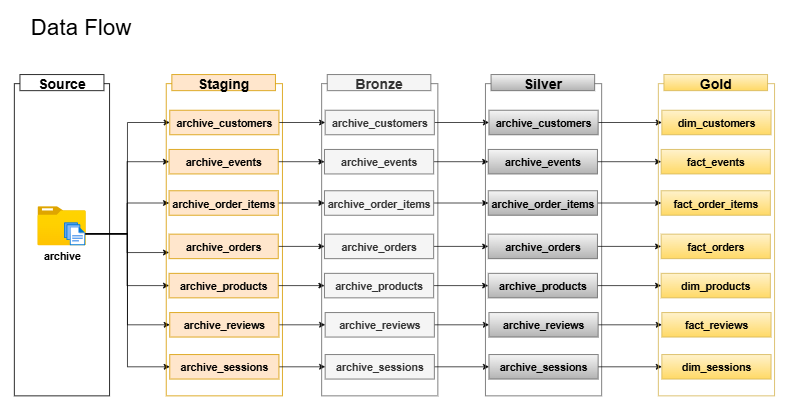

The diagram above was exported from draw.io. Its source (the exported page's mxGraphModel, read from the mxfile embedded in the PNG):
<mxGraphModel dx="1152" dy="529" grid="0" gridSize="1" guides="1" tooltips="1" connect="1" arrows="1" fold="1" page="1" pageScale="1" pageWidth="1920" pageHeight="1200" math="0" shadow="0">
  <root>
    <mxCell id="0" />
    <mxCell id="1" parent="0" />
    <mxCell id="JrYtYJpeFtsOhO5YwTL4-1" value="" style="rounded=0;whiteSpace=wrap;html=1;fillColor=none;" parent="1" vertex="1">
      <mxGeometry x="43" y="120" width="136" height="446" as="geometry" />
    </mxCell>
    <mxCell id="JrYtYJpeFtsOhO5YwTL4-2" value="Data Flow" style="text;html=1;align=center;verticalAlign=middle;whiteSpace=wrap;rounded=0;fontSize=32;" parent="1" vertex="1">
      <mxGeometry x="46" y="25" width="185" height="30" as="geometry" />
    </mxCell>
    <mxCell id="JrYtYJpeFtsOhO5YwTL4-3" value="Source" style="rounded=0;whiteSpace=wrap;html=1;fontStyle=1;fontSize=20;" parent="1" vertex="1">
      <mxGeometry x="51" y="107" width="120" height="23" as="geometry" />
    </mxCell>
    <mxCell id="JrYtYJpeFtsOhO5YwTL4-5" value="archive" style="image;aspect=fixed;html=1;points=[];align=center;fontSize=15;image=img/lib/azure2/general/Folder_Blank.svg;fontStyle=1" parent="1" vertex="1">
      <mxGeometry x="76" y="295" width="69" height="56.00000000000001" as="geometry" />
    </mxCell>
    <mxCell id="JrYtYJpeFtsOhO5YwTL4-19" style="edgeStyle=orthogonalEdgeStyle;rounded=0;orthogonalLoop=1;jettySize=auto;html=1;entryX=0;entryY=0.5;entryDx=0;entryDy=0;" parent="1" source="JrYtYJpeFtsOhO5YwTL4-6" target="JrYtYJpeFtsOhO5YwTL4-11" edge="1">
      <mxGeometry relative="1" as="geometry" />
    </mxCell>
    <mxCell id="JrYtYJpeFtsOhO5YwTL4-20" style="edgeStyle=orthogonalEdgeStyle;rounded=0;orthogonalLoop=1;jettySize=auto;html=1;entryX=0;entryY=0.5;entryDx=0;entryDy=0;" parent="1" source="JrYtYJpeFtsOhO5YwTL4-6" target="JrYtYJpeFtsOhO5YwTL4-13" edge="1">
      <mxGeometry relative="1" as="geometry" />
    </mxCell>
    <mxCell id="JrYtYJpeFtsOhO5YwTL4-21" style="edgeStyle=orthogonalEdgeStyle;rounded=0;orthogonalLoop=1;jettySize=auto;html=1;entryX=0;entryY=0.5;entryDx=0;entryDy=0;" parent="1" source="JrYtYJpeFtsOhO5YwTL4-6" target="JrYtYJpeFtsOhO5YwTL4-14" edge="1">
      <mxGeometry relative="1" as="geometry" />
    </mxCell>
    <mxCell id="JrYtYJpeFtsOhO5YwTL4-22" style="edgeStyle=orthogonalEdgeStyle;rounded=0;orthogonalLoop=1;jettySize=auto;html=1;entryX=0;entryY=0.75;entryDx=0;entryDy=0;" parent="1" source="JrYtYJpeFtsOhO5YwTL4-6" target="JrYtYJpeFtsOhO5YwTL4-15" edge="1">
      <mxGeometry relative="1" as="geometry" />
    </mxCell>
    <mxCell id="JrYtYJpeFtsOhO5YwTL4-23" style="edgeStyle=orthogonalEdgeStyle;rounded=0;orthogonalLoop=1;jettySize=auto;html=1;entryX=0;entryY=0.5;entryDx=0;entryDy=0;" parent="1" source="JrYtYJpeFtsOhO5YwTL4-6" target="JrYtYJpeFtsOhO5YwTL4-16" edge="1">
      <mxGeometry relative="1" as="geometry" />
    </mxCell>
    <mxCell id="JrYtYJpeFtsOhO5YwTL4-24" style="edgeStyle=orthogonalEdgeStyle;rounded=0;orthogonalLoop=1;jettySize=auto;html=1;entryX=0;entryY=0.5;entryDx=0;entryDy=0;" parent="1" source="JrYtYJpeFtsOhO5YwTL4-6" target="JrYtYJpeFtsOhO5YwTL4-17" edge="1">
      <mxGeometry relative="1" as="geometry" />
    </mxCell>
    <mxCell id="JrYtYJpeFtsOhO5YwTL4-25" style="edgeStyle=orthogonalEdgeStyle;rounded=0;orthogonalLoop=1;jettySize=auto;html=1;entryX=0;entryY=0.5;entryDx=0;entryDy=0;" parent="1" source="JrYtYJpeFtsOhO5YwTL4-6" target="JrYtYJpeFtsOhO5YwTL4-18" edge="1">
      <mxGeometry relative="1" as="geometry" />
    </mxCell>
    <mxCell id="JrYtYJpeFtsOhO5YwTL4-6" value="" style="image;aspect=fixed;html=1;points=[];align=center;fontSize=12;image=img/lib/azure2/general/Files.svg;" parent="1" vertex="1">
      <mxGeometry x="114" y="318" width="30.17" height="33" as="geometry" />
    </mxCell>
    <mxCell id="JrYtYJpeFtsOhO5YwTL4-7" value="" style="rounded=0;whiteSpace=wrap;html=1;fillColor=none;strokeColor=#d79b00;" parent="1" vertex="1">
      <mxGeometry x="260" y="120" width="166" height="446" as="geometry" />
    </mxCell>
    <mxCell id="JrYtYJpeFtsOhO5YwTL4-8" value="Staging" style="rounded=0;whiteSpace=wrap;html=1;fontStyle=1;fontSize=20;fillColor=#ffe6cc;strokeColor=#d79b00;" parent="1" vertex="1">
      <mxGeometry x="268" y="107" width="148" height="23" as="geometry" />
    </mxCell>
    <mxCell id="JrYtYJpeFtsOhO5YwTL4-35" style="edgeStyle=orthogonalEdgeStyle;rounded=0;orthogonalLoop=1;jettySize=auto;html=1;" parent="1" source="JrYtYJpeFtsOhO5YwTL4-11" target="JrYtYJpeFtsOhO5YwTL4-28" edge="1">
      <mxGeometry relative="1" as="geometry" />
    </mxCell>
    <mxCell id="JrYtYJpeFtsOhO5YwTL4-11" value="archive_customers" style="rounded=0;whiteSpace=wrap;html=1;fontStyle=1;fontSize=15;fillColor=#ffe6cc;strokeColor=#d79b00;" parent="1" vertex="1">
      <mxGeometry x="265" y="158" width="156" height="35" as="geometry" />
    </mxCell>
    <mxCell id="JrYtYJpeFtsOhO5YwTL4-36" style="edgeStyle=orthogonalEdgeStyle;rounded=0;orthogonalLoop=1;jettySize=auto;html=1;" parent="1" source="JrYtYJpeFtsOhO5YwTL4-13" target="JrYtYJpeFtsOhO5YwTL4-29" edge="1">
      <mxGeometry relative="1" as="geometry" />
    </mxCell>
    <mxCell id="JrYtYJpeFtsOhO5YwTL4-13" value="archive_events" style="rounded=0;whiteSpace=wrap;html=1;fontStyle=1;fontSize=15;fillColor=#ffe6cc;strokeColor=#d79b00;" parent="1" vertex="1">
      <mxGeometry x="264" y="214" width="156" height="35" as="geometry" />
    </mxCell>
    <mxCell id="JrYtYJpeFtsOhO5YwTL4-37" style="edgeStyle=orthogonalEdgeStyle;rounded=0;orthogonalLoop=1;jettySize=auto;html=1;" parent="1" source="JrYtYJpeFtsOhO5YwTL4-14" target="JrYtYJpeFtsOhO5YwTL4-30" edge="1">
      <mxGeometry relative="1" as="geometry" />
    </mxCell>
    <mxCell id="JrYtYJpeFtsOhO5YwTL4-14" value="archive_order_items" style="rounded=0;whiteSpace=wrap;html=1;fontStyle=1;fontSize=15;fillColor=#ffe6cc;strokeColor=#d79b00;" parent="1" vertex="1">
      <mxGeometry x="264" y="273" width="156" height="35" as="geometry" />
    </mxCell>
    <mxCell id="JrYtYJpeFtsOhO5YwTL4-38" style="edgeStyle=orthogonalEdgeStyle;rounded=0;orthogonalLoop=1;jettySize=auto;html=1;" parent="1" source="JrYtYJpeFtsOhO5YwTL4-15" target="JrYtYJpeFtsOhO5YwTL4-31" edge="1">
      <mxGeometry relative="1" as="geometry" />
    </mxCell>
    <mxCell id="JrYtYJpeFtsOhO5YwTL4-15" value="archive_orders" style="rounded=0;whiteSpace=wrap;html=1;fontStyle=1;fontSize=15;fillColor=#ffe6cc;strokeColor=#d79b00;" parent="1" vertex="1">
      <mxGeometry x="264" y="335" width="156" height="35" as="geometry" />
    </mxCell>
    <mxCell id="JrYtYJpeFtsOhO5YwTL4-39" style="edgeStyle=orthogonalEdgeStyle;rounded=0;orthogonalLoop=1;jettySize=auto;html=1;" parent="1" source="JrYtYJpeFtsOhO5YwTL4-16" target="JrYtYJpeFtsOhO5YwTL4-32" edge="1">
      <mxGeometry relative="1" as="geometry" />
    </mxCell>
    <mxCell id="JrYtYJpeFtsOhO5YwTL4-16" value="archive_products" style="rounded=0;whiteSpace=wrap;html=1;fontStyle=1;fontSize=15;fillColor=#ffe6cc;strokeColor=#d79b00;" parent="1" vertex="1">
      <mxGeometry x="264" y="391" width="156" height="35" as="geometry" />
    </mxCell>
    <mxCell id="JrYtYJpeFtsOhO5YwTL4-40" style="edgeStyle=orthogonalEdgeStyle;rounded=0;orthogonalLoop=1;jettySize=auto;html=1;" parent="1" source="JrYtYJpeFtsOhO5YwTL4-17" target="JrYtYJpeFtsOhO5YwTL4-33" edge="1">
      <mxGeometry relative="1" as="geometry" />
    </mxCell>
    <mxCell id="JrYtYJpeFtsOhO5YwTL4-17" value="archive_reviews" style="rounded=0;whiteSpace=wrap;html=1;fontStyle=1;fontSize=15;fillColor=#ffe6cc;strokeColor=#d79b00;" parent="1" vertex="1">
      <mxGeometry x="265" y="447" width="156" height="35" as="geometry" />
    </mxCell>
    <mxCell id="JrYtYJpeFtsOhO5YwTL4-41" style="edgeStyle=orthogonalEdgeStyle;rounded=0;orthogonalLoop=1;jettySize=auto;html=1;" parent="1" source="JrYtYJpeFtsOhO5YwTL4-18" target="JrYtYJpeFtsOhO5YwTL4-34" edge="1">
      <mxGeometry relative="1" as="geometry" />
    </mxCell>
    <mxCell id="JrYtYJpeFtsOhO5YwTL4-18" value="archive_sessions" style="rounded=0;whiteSpace=wrap;html=1;fontStyle=1;fontSize=15;fillColor=#ffe6cc;strokeColor=#d79b00;" parent="1" vertex="1">
      <mxGeometry x="265" y="507" width="156" height="35" as="geometry" />
    </mxCell>
    <mxCell id="JrYtYJpeFtsOhO5YwTL4-26" value="" style="rounded=0;whiteSpace=wrap;html=1;fillColor=none;strokeColor=#666666;fontColor=#333333;" parent="1" vertex="1">
      <mxGeometry x="482" y="120" width="166" height="446" as="geometry" />
    </mxCell>
    <mxCell id="JrYtYJpeFtsOhO5YwTL4-27" value="Bronze" style="rounded=0;whiteSpace=wrap;html=1;fontStyle=1;fontSize=20;fillColor=#f5f5f5;strokeColor=#666666;fontColor=#333333;" parent="1" vertex="1">
      <mxGeometry x="490" y="107" width="148" height="23" as="geometry" />
    </mxCell>
    <mxCell id="7cCFuUEClHJVlu-931xZ-10" style="edgeStyle=orthogonalEdgeStyle;rounded=0;orthogonalLoop=1;jettySize=auto;html=1;" parent="1" source="JrYtYJpeFtsOhO5YwTL4-28" target="7cCFuUEClHJVlu-931xZ-3" edge="1">
      <mxGeometry relative="1" as="geometry" />
    </mxCell>
    <mxCell id="JrYtYJpeFtsOhO5YwTL4-28" value="archive_customers" style="rounded=0;whiteSpace=wrap;html=1;fontStyle=1;fontSize=15;fillColor=#f5f5f5;strokeColor=#666666;fontColor=#333333;" parent="1" vertex="1">
      <mxGeometry x="487" y="158" width="156" height="35" as="geometry" />
    </mxCell>
    <mxCell id="7cCFuUEClHJVlu-931xZ-11" style="edgeStyle=orthogonalEdgeStyle;rounded=0;orthogonalLoop=1;jettySize=auto;html=1;" parent="1" source="JrYtYJpeFtsOhO5YwTL4-29" target="7cCFuUEClHJVlu-931xZ-4" edge="1">
      <mxGeometry relative="1" as="geometry" />
    </mxCell>
    <mxCell id="JrYtYJpeFtsOhO5YwTL4-29" value="archive_events" style="rounded=0;whiteSpace=wrap;html=1;fontStyle=1;fontSize=15;fillColor=#f5f5f5;strokeColor=#666666;fontColor=#333333;" parent="1" vertex="1">
      <mxGeometry x="486" y="214" width="156" height="35" as="geometry" />
    </mxCell>
    <mxCell id="7cCFuUEClHJVlu-931xZ-12" style="edgeStyle=orthogonalEdgeStyle;rounded=0;orthogonalLoop=1;jettySize=auto;html=1;entryX=0;entryY=0.5;entryDx=0;entryDy=0;" parent="1" source="JrYtYJpeFtsOhO5YwTL4-30" target="7cCFuUEClHJVlu-931xZ-5" edge="1">
      <mxGeometry relative="1" as="geometry" />
    </mxCell>
    <mxCell id="JrYtYJpeFtsOhO5YwTL4-30" value="archive_order_items" style="rounded=0;whiteSpace=wrap;html=1;fontStyle=1;fontSize=15;fillColor=#f5f5f5;strokeColor=#666666;fontColor=#333333;" parent="1" vertex="1">
      <mxGeometry x="486" y="273" width="156" height="35" as="geometry" />
    </mxCell>
    <mxCell id="7cCFuUEClHJVlu-931xZ-13" style="edgeStyle=orthogonalEdgeStyle;rounded=0;orthogonalLoop=1;jettySize=auto;html=1;" parent="1" source="JrYtYJpeFtsOhO5YwTL4-31" target="7cCFuUEClHJVlu-931xZ-6" edge="1">
      <mxGeometry relative="1" as="geometry" />
    </mxCell>
    <mxCell id="JrYtYJpeFtsOhO5YwTL4-31" value="archive_orders" style="rounded=0;whiteSpace=wrap;html=1;fontStyle=1;fontSize=15;fillColor=#f5f5f5;strokeColor=#666666;fontColor=#333333;" parent="1" vertex="1">
      <mxGeometry x="486" y="335" width="156" height="35" as="geometry" />
    </mxCell>
    <mxCell id="7cCFuUEClHJVlu-931xZ-14" style="edgeStyle=orthogonalEdgeStyle;rounded=0;orthogonalLoop=1;jettySize=auto;html=1;" parent="1" source="JrYtYJpeFtsOhO5YwTL4-32" target="7cCFuUEClHJVlu-931xZ-7" edge="1">
      <mxGeometry relative="1" as="geometry" />
    </mxCell>
    <mxCell id="JrYtYJpeFtsOhO5YwTL4-32" value="archive_products" style="rounded=0;whiteSpace=wrap;html=1;fontStyle=1;fontSize=15;fillColor=#f5f5f5;strokeColor=#666666;fontColor=#333333;" parent="1" vertex="1">
      <mxGeometry x="486" y="391" width="156" height="35" as="geometry" />
    </mxCell>
    <mxCell id="7cCFuUEClHJVlu-931xZ-15" style="edgeStyle=orthogonalEdgeStyle;rounded=0;orthogonalLoop=1;jettySize=auto;html=1;" parent="1" source="JrYtYJpeFtsOhO5YwTL4-33" target="7cCFuUEClHJVlu-931xZ-8" edge="1">
      <mxGeometry relative="1" as="geometry" />
    </mxCell>
    <mxCell id="JrYtYJpeFtsOhO5YwTL4-33" value="archive_reviews" style="rounded=0;whiteSpace=wrap;html=1;fontStyle=1;fontSize=15;fillColor=#f5f5f5;strokeColor=#666666;fontColor=#333333;" parent="1" vertex="1">
      <mxGeometry x="487" y="447" width="156" height="35" as="geometry" />
    </mxCell>
    <mxCell id="7cCFuUEClHJVlu-931xZ-16" style="edgeStyle=orthogonalEdgeStyle;rounded=0;orthogonalLoop=1;jettySize=auto;html=1;" parent="1" source="JrYtYJpeFtsOhO5YwTL4-34" target="7cCFuUEClHJVlu-931xZ-9" edge="1">
      <mxGeometry relative="1" as="geometry" />
    </mxCell>
    <mxCell id="JrYtYJpeFtsOhO5YwTL4-34" value="archive_sessions" style="rounded=0;whiteSpace=wrap;html=1;fontStyle=1;fontSize=15;fillColor=#f5f5f5;strokeColor=#666666;fontColor=#333333;" parent="1" vertex="1">
      <mxGeometry x="487" y="507" width="156" height="35" as="geometry" />
    </mxCell>
    <mxCell id="7cCFuUEClHJVlu-931xZ-1" value="" style="rounded=0;whiteSpace=wrap;html=1;fillColor=none;strokeColor=#666666;gradientColor=#b3b3b3;" parent="1" vertex="1">
      <mxGeometry x="716" y="120" width="166" height="446" as="geometry" />
    </mxCell>
    <mxCell id="7cCFuUEClHJVlu-931xZ-2" value="Silver" style="rounded=0;whiteSpace=wrap;html=1;fontStyle=1;fontSize=20;fillColor=#f5f5f5;strokeColor=#666666;gradientColor=#b3b3b3;" parent="1" vertex="1">
      <mxGeometry x="724" y="107" width="148" height="23" as="geometry" />
    </mxCell>
    <mxCell id="kBWgkp5Vzsh_bqkBLxts-10" style="edgeStyle=orthogonalEdgeStyle;rounded=0;orthogonalLoop=1;jettySize=auto;html=1;" edge="1" parent="1" source="7cCFuUEClHJVlu-931xZ-3" target="kBWgkp5Vzsh_bqkBLxts-3">
      <mxGeometry relative="1" as="geometry" />
    </mxCell>
    <mxCell id="7cCFuUEClHJVlu-931xZ-3" value="archive_customers" style="rounded=0;whiteSpace=wrap;html=1;fontStyle=1;fontSize=15;fillColor=#f5f5f5;strokeColor=#666666;gradientColor=#b3b3b3;" parent="1" vertex="1">
      <mxGeometry x="721" y="158" width="156" height="35" as="geometry" />
    </mxCell>
    <mxCell id="kBWgkp5Vzsh_bqkBLxts-11" style="edgeStyle=orthogonalEdgeStyle;rounded=0;orthogonalLoop=1;jettySize=auto;html=1;" edge="1" parent="1" source="7cCFuUEClHJVlu-931xZ-4" target="kBWgkp5Vzsh_bqkBLxts-4">
      <mxGeometry relative="1" as="geometry" />
    </mxCell>
    <mxCell id="7cCFuUEClHJVlu-931xZ-4" value="archive_events" style="rounded=0;whiteSpace=wrap;html=1;fontStyle=1;fontSize=15;fillColor=#f5f5f5;strokeColor=#666666;gradientColor=#b3b3b3;" parent="1" vertex="1">
      <mxGeometry x="720" y="214" width="156" height="35" as="geometry" />
    </mxCell>
    <mxCell id="kBWgkp5Vzsh_bqkBLxts-12" style="edgeStyle=orthogonalEdgeStyle;rounded=0;orthogonalLoop=1;jettySize=auto;html=1;" edge="1" parent="1" source="7cCFuUEClHJVlu-931xZ-5" target="kBWgkp5Vzsh_bqkBLxts-5">
      <mxGeometry relative="1" as="geometry" />
    </mxCell>
    <mxCell id="7cCFuUEClHJVlu-931xZ-5" value="archive_order_items" style="rounded=0;whiteSpace=wrap;html=1;fontStyle=1;fontSize=15;fillColor=#f5f5f5;strokeColor=#666666;gradientColor=#b3b3b3;" parent="1" vertex="1">
      <mxGeometry x="720" y="273" width="156" height="35" as="geometry" />
    </mxCell>
    <mxCell id="kBWgkp5Vzsh_bqkBLxts-13" style="edgeStyle=orthogonalEdgeStyle;rounded=0;orthogonalLoop=1;jettySize=auto;html=1;" edge="1" parent="1" source="7cCFuUEClHJVlu-931xZ-6" target="kBWgkp5Vzsh_bqkBLxts-6">
      <mxGeometry relative="1" as="geometry" />
    </mxCell>
    <mxCell id="7cCFuUEClHJVlu-931xZ-6" value="archive_orders" style="rounded=0;whiteSpace=wrap;html=1;fontStyle=1;fontSize=15;fillColor=#f5f5f5;strokeColor=#666666;gradientColor=#b3b3b3;" parent="1" vertex="1">
      <mxGeometry x="720" y="335" width="156" height="35" as="geometry" />
    </mxCell>
    <mxCell id="kBWgkp5Vzsh_bqkBLxts-14" style="edgeStyle=orthogonalEdgeStyle;rounded=0;orthogonalLoop=1;jettySize=auto;html=1;" edge="1" parent="1" source="7cCFuUEClHJVlu-931xZ-7" target="kBWgkp5Vzsh_bqkBLxts-7">
      <mxGeometry relative="1" as="geometry" />
    </mxCell>
    <mxCell id="7cCFuUEClHJVlu-931xZ-7" value="archive_products" style="rounded=0;whiteSpace=wrap;html=1;fontStyle=1;fontSize=15;fillColor=#f5f5f5;strokeColor=#666666;gradientColor=#b3b3b3;" parent="1" vertex="1">
      <mxGeometry x="720" y="391" width="156" height="35" as="geometry" />
    </mxCell>
    <mxCell id="kBWgkp5Vzsh_bqkBLxts-15" style="edgeStyle=orthogonalEdgeStyle;rounded=0;orthogonalLoop=1;jettySize=auto;html=1;" edge="1" parent="1" source="7cCFuUEClHJVlu-931xZ-8" target="kBWgkp5Vzsh_bqkBLxts-8">
      <mxGeometry relative="1" as="geometry" />
    </mxCell>
    <mxCell id="7cCFuUEClHJVlu-931xZ-8" value="archive_reviews" style="rounded=0;whiteSpace=wrap;html=1;fontStyle=1;fontSize=15;fillColor=#f5f5f5;strokeColor=#666666;gradientColor=#b3b3b3;" parent="1" vertex="1">
      <mxGeometry x="721" y="447" width="156" height="35" as="geometry" />
    </mxCell>
    <mxCell id="kBWgkp5Vzsh_bqkBLxts-16" style="edgeStyle=orthogonalEdgeStyle;rounded=0;orthogonalLoop=1;jettySize=auto;html=1;" edge="1" parent="1" source="7cCFuUEClHJVlu-931xZ-9" target="kBWgkp5Vzsh_bqkBLxts-9">
      <mxGeometry relative="1" as="geometry" />
    </mxCell>
    <mxCell id="7cCFuUEClHJVlu-931xZ-9" value="archive_sessions" style="rounded=0;whiteSpace=wrap;html=1;fontStyle=1;fontSize=15;fillColor=#f5f5f5;strokeColor=#666666;gradientColor=#b3b3b3;" parent="1" vertex="1">
      <mxGeometry x="721" y="507" width="156" height="35" as="geometry" />
    </mxCell>
    <mxCell id="kBWgkp5Vzsh_bqkBLxts-1" value="" style="rounded=0;whiteSpace=wrap;html=1;fillColor=none;strokeColor=#d6b656;gradientColor=#ffd966;" vertex="1" parent="1">
      <mxGeometry x="963" y="120" width="166" height="446" as="geometry" />
    </mxCell>
    <mxCell id="kBWgkp5Vzsh_bqkBLxts-2" value="Gold" style="rounded=0;whiteSpace=wrap;html=1;fontStyle=1;fontSize=20;fillColor=#fff2cc;strokeColor=#d6b656;gradientColor=#ffd966;" vertex="1" parent="1">
      <mxGeometry x="971" y="107" width="148" height="23" as="geometry" />
    </mxCell>
    <mxCell id="kBWgkp5Vzsh_bqkBLxts-3" value="dim_customers" style="rounded=0;whiteSpace=wrap;html=1;fontStyle=1;fontSize=15;fillColor=#fff2cc;strokeColor=#d6b656;gradientColor=#ffd966;" vertex="1" parent="1">
      <mxGeometry x="968" y="158" width="156" height="35" as="geometry" />
    </mxCell>
    <mxCell id="kBWgkp5Vzsh_bqkBLxts-4" value="fact_events" style="rounded=0;whiteSpace=wrap;html=1;fontStyle=1;fontSize=15;fillColor=#fff2cc;strokeColor=#d6b656;gradientColor=#ffd966;" vertex="1" parent="1">
      <mxGeometry x="967" y="214" width="156" height="35" as="geometry" />
    </mxCell>
    <mxCell id="kBWgkp5Vzsh_bqkBLxts-5" value="fact_order_items" style="rounded=0;whiteSpace=wrap;html=1;fontStyle=1;fontSize=15;fillColor=#fff2cc;strokeColor=#d6b656;gradientColor=#ffd966;" vertex="1" parent="1">
      <mxGeometry x="967" y="273" width="156" height="35" as="geometry" />
    </mxCell>
    <mxCell id="kBWgkp5Vzsh_bqkBLxts-6" value="fact_orders" style="rounded=0;whiteSpace=wrap;html=1;fontStyle=1;fontSize=15;fillColor=#fff2cc;strokeColor=#d6b656;gradientColor=#ffd966;" vertex="1" parent="1">
      <mxGeometry x="967" y="335" width="156" height="35" as="geometry" />
    </mxCell>
    <mxCell id="kBWgkp5Vzsh_bqkBLxts-7" value="dim_products" style="rounded=0;whiteSpace=wrap;html=1;fontStyle=1;fontSize=15;fillColor=#fff2cc;strokeColor=#d6b656;gradientColor=#ffd966;" vertex="1" parent="1">
      <mxGeometry x="967" y="391" width="156" height="35" as="geometry" />
    </mxCell>
    <mxCell id="kBWgkp5Vzsh_bqkBLxts-8" value="fact_reviews" style="rounded=0;whiteSpace=wrap;html=1;fontStyle=1;fontSize=15;fillColor=#fff2cc;strokeColor=#d6b656;gradientColor=#ffd966;" vertex="1" parent="1">
      <mxGeometry x="968" y="447" width="156" height="35" as="geometry" />
    </mxCell>
    <mxCell id="kBWgkp5Vzsh_bqkBLxts-9" value="dim_sessions" style="rounded=0;whiteSpace=wrap;html=1;fontStyle=1;fontSize=15;fillColor=#fff2cc;strokeColor=#d6b656;gradientColor=#ffd966;" vertex="1" parent="1">
      <mxGeometry x="968" y="507" width="156" height="35" as="geometry" />
    </mxCell>
  </root>
</mxGraphModel>